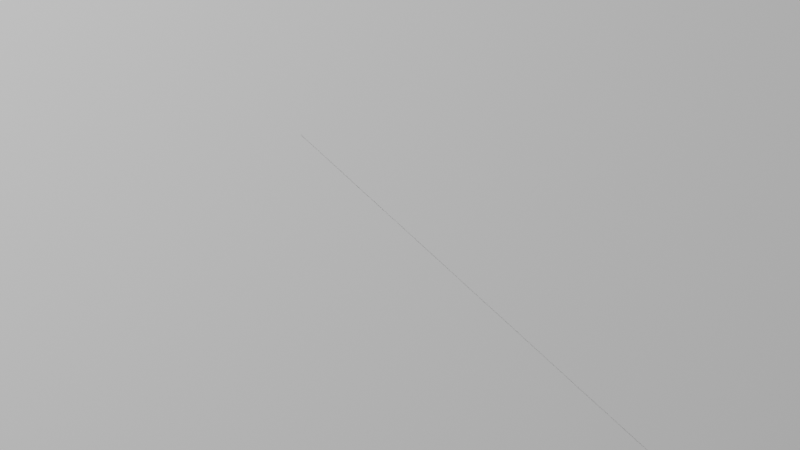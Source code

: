# Source: camera_rigs_0062.blend  (saved by Blender 2.93.20; exported with 4.5.12 LTS)
import bpy
from mathutils import Matrix  # noqa: F401  (used for matrix-valued properties, if any)

bpy.ops.wm.read_factory_settings(use_empty=True)
scene = bpy.context.scene
scene.name = '0070 under pav from SE'

# ---- collections
col_rig0070_under_pav_from_se_components = bpy.data.collections.new('Rig0070 under pav from SE components'); scene.collection.children.link(col_rig0070_under_pav_from_se_components)
col_trce0070_collection = bpy.data.collections.new('Trce0070 collection'); col_rig0070_under_pav_from_se_components.children.link(col_trce0070_collection)
col_rig_0070_old_camera_positions = bpy.data.collections.new('Rig 0070 Old camera positions'); scene.collection.children.link(col_rig_0070_old_camera_positions)
col_everything_non_rig = bpy.data.collections.new('Everything non rig')  # instanced only; not linked into the scene
col_railings__decking = bpy.data.collections.new('Railings, decking')  # instanced only; not linked into the scene
col_pavilion = bpy.data.collections.new('Pavilion')  # instanced only; not linked into the scene
col_towers = bpy.data.collections.new('Towers')  # instanced only; not linked into the scene
col_legs_substructure_and_landing_stage = bpy.data.collections.new('legs substructure and landing stage')  # instanced only; not linked into the scene
col_shelters_huts_shops_kiosks = bpy.data.collections.new('Shelters huts shops kiosks')  # instanced only; not linked into the scene
col_trace_under_pav_from_se = bpy.data.collections.new('trace under pav from se ')  # instanced only; not linked into the scene

# ---- cameras
cam_camera_009 = bpy.data.cameras.new('Camera.009')
cam_camera_009.lens = 35.0

# ---- lights
light_light = bpy.data.lights.new('Light', 'POINT')
light_light.transmission_factor = 0.0
light_light.energy = 1000.0
light_light.shadow_soft_size = 0.1
light_light.shadow_maximum_resolution = 0.006
light_light.use_absolute_resolution = True

# ---- meshes
me_plane_007 = bpy.data.meshes.new('Plane.007')
me_plane_007.from_pydata([(-1.0, -1.0, 0.0), (1.0, -1.0, 0.0), (-0.01447, 1.0, -1.776e-15), (0.01447, 1.0, 1.776e-15)], [], [(0, 1, 3, 2)])
_uv = me_plane_007.uv_layers.new(name='UVMap')
_uv.uv.foreach_set('vector', [0.0, 0.0, 1.0, 0.0, 1.0, 1.0, 0.0, 1.0])
me_plane_007.use_remesh_fix_poles = True
me_plane_007.use_remesh_preserve_attributes = False
me_plane_007.update()
me_grid = bpy.data.meshes.new('Grid')
me_grid.from_pydata([(-1.0, -1.0, 0.0), (-0.8, -1.0, 0.0), (-0.6, -1.0, 0.0), (-0.4, -1.0, 0.0), (-0.2, -1.0, 0.0), (0.0, -1.0, 0.0), (0.2, -1.0, 0.0), (0.4, -1.0, 0.0), (0.6, -1.0, 0.0), (0.8, -1.0, 0.0), (1.0, -1.0, 0.0), (-1.0, -0.8, 0.0), (-0.8, -0.8, 0.0), (-0.6, -0.8, 0.0), (-0.4, -0.8, 0.0), (-0.2, -0.8, 0.0), (0.0, -0.8, 0.0), (0.2, -0.8, 0.0), (0.4, -0.8, 0.0), (0.6, -0.8, 0.0), (0.8, -0.8, 0.0), (1.0, -0.8, 0.0), (-1.0, -0.6, 0.0), (-0.8, -0.6, 0.0), (-0.6, -0.6, 0.0), (-0.4, -0.6, 0.0), (-0.2, -0.6, 0.0), (0.0, -0.6, 0.0), (0.2, -0.6, 0.0), (0.4, -0.6, 0.0), (0.6, -0.6, 0.0), (0.8, -0.6, 0.0), (1.0, -0.6, 0.0), (-1.0, -0.4, 0.0), (-0.8, -0.4, 0.0), (-0.6, -0.4, 0.0), (-0.4, -0.4, 0.0), (-0.2, -0.4, 0.0), (0.0, -0.4, 0.0), (0.2, -0.4, 0.0), (0.4, -0.4, 0.0), (0.6, -0.4, 0.0), (0.8, -0.4, 0.0), (1.0, -0.4, 0.0), (-1.0, -0.2, 0.0), (-0.8, -0.2, 0.0), (-0.6, -0.2, 0.0), (-0.4, -0.2, 0.0), (-0.2, -0.2, 0.0), (0.0, -0.2, 0.0), (0.2, -0.2, 0.0), (0.4, -0.2, 0.0), (0.6, -0.2, 0.0), (0.8, -0.2, 0.0), (1.0, -0.2, 0.0), (-1.0, 0.0, 0.0), (-0.8, 0.0, 0.0), (-0.6, 0.0, 0.0), (-0.4, 0.0, 0.0), (-0.2, 0.0, 0.0), (0.0, 0.0, 0.0), (0.2, 0.0, 0.0), (0.4, 0.0, 0.0), (0.6, 0.0, 0.0), (0.8, 0.0, 0.0), (1.0, 0.0, 0.0), (-1.0, 0.2, 0.0), (-0.8, 0.2, 0.0), (-0.6, 0.2, 0.0), (-0.4, 0.2, 0.0), (-0.2, 0.2, 0.0), (0.0, 0.2, 0.0), (0.2, 0.2, 0.0), (0.4, 0.2, 0.0), (0.6, 0.2, 0.0), (0.8, 0.2, 0.0), (1.0, 0.2, 0.0), (-1.0, 0.4, 0.0), (-0.8, 0.4, 0.0), (-0.6, 0.4, 0.0), (-0.4, 0.4, 0.0), (-0.2, 0.4, 0.0), (0.0, 0.4, 0.0), (0.2, 0.4, 0.0), (0.4, 0.4, 0.0), (0.6, 0.4, 0.0), (0.8, 0.4, 0.0), (1.0, 0.4, 0.0), (-1.0, 0.6, 0.0), (-0.8, 0.6, 0.0), (-0.6, 0.6, 0.0), (-0.4, 0.6, 0.0), (-0.2, 0.6, 0.0), (0.0, 0.6, 0.0), (0.2, 0.6, 0.0), (0.4, 0.6, 0.0), (0.6, 0.6, 0.0), (0.8, 0.6, 0.0), (1.0, 0.6, 0.0), (-1.0, 0.8, 0.0), (-0.8, 0.8, 0.0), (-0.6, 0.8, 0.0), (-0.4, 0.8, 0.0), (-0.2, 0.8, 0.0), (0.0, 0.8, 0.0), (0.2, 0.8, 0.0), (0.4, 0.8, 0.0), (0.6, 0.8, 0.0), (0.8, 0.8, 0.0), (1.0, 0.8, 0.0), (-1.0, 1.0, 0.0), (-0.8, 1.0, 0.0), (-0.6, 1.0, 0.0), (-0.4, 1.0, 0.0), (-0.2, 1.0, 0.0), (0.0, 1.0, 0.0), (0.2, 1.0, 0.0), (0.4, 1.0, 0.0), (0.6, 1.0, 0.0), (0.8, 1.0, 0.0), (1.0, 1.0, 0.0)], [], [(0, 1, 12, 11), (1, 2, 13, 12), (2, 3, 14, 13), (3, 4, 15, 14), (4, 5, 16, 15), (5, 6, 17, 16), (6, 7, 18, 17), (7, 8, 19, 18), (8, 9, 20, 19), (9, 10, 21, 20), (11, 12, 23, 22), (12, 13, 24, 23), (13, 14, 25, 24), (14, 15, 26, 25), (15, 16, 27, 26), (16, 17, 28, 27), (17, 18, 29, 28), (18, 19, 30, 29), (19, 20, 31, 30), (20, 21, 32, 31), (22, 23, 34, 33), (23, 24, 35, 34), (24, 25, 36, 35), (25, 26, 37, 36), (26, 27, 38, 37), (27, 28, 39, 38), (28, 29, 40, 39), (29, 30, 41, 40), (30, 31, 42, 41), (31, 32, 43, 42), (33, 34, 45, 44), (34, 35, 46, 45), (35, 36, 47, 46), (36, 37, 48, 47), (37, 38, 49, 48), (38, 39, 50, 49), (39, 40, 51, 50), (40, 41, 52, 51), (41, 42, 53, 52), (42, 43, 54, 53), (44, 45, 56, 55), (45, 46, 57, 56), (46, 47, 58, 57), (47, 48, 59, 58), (48, 49, 60, 59), (49, 50, 61, 60), (50, 51, 62, 61), (51, 52, 63, 62), (52, 53, 64, 63), (53, 54, 65, 64), (55, 56, 67, 66), (56, 57, 68, 67), (57, 58, 69, 68), (58, 59, 70, 69), (59, 60, 71, 70), (60, 61, 72, 71), (61, 62, 73, 72), (62, 63, 74, 73), (63, 64, 75, 74), (64, 65, 76, 75), (66, 67, 78, 77), (67, 68, 79, 78), (68, 69, 80, 79), (69, 70, 81, 80), (70, 71, 82, 81), (71, 72, 83, 82), (72, 73, 84, 83), (73, 74, 85, 84), (74, 75, 86, 85), (75, 76, 87, 86), (77, 78, 89, 88), (78, 79, 90, 89), (79, 80, 91, 90), (80, 81, 92, 91), (81, 82, 93, 92), (82, 83, 94, 93), (83, 84, 95, 94), (84, 85, 96, 95), (85, 86, 97, 96), (86, 87, 98, 97), (88, 89, 100, 99), (89, 90, 101, 100), (90, 91, 102, 101), (91, 92, 103, 102), (92, 93, 104, 103), (93, 94, 105, 104), (94, 95, 106, 105), (95, 96, 107, 106), (96, 97, 108, 107), (97, 98, 109, 108), (99, 100, 111, 110), (100, 101, 112, 111), (101, 102, 113, 112), (102, 103, 114, 113), (103, 104, 115, 114), (104, 105, 116, 115), (105, 106, 117, 116), (106, 107, 118, 117), (107, 108, 119, 118), (108, 109, 120, 119)])
_uv = me_grid.uv_layers.new(name='UVMap')
_uv.uv.foreach_set('vector', [0.0, 0.0, 0.1, 0.0, 0.1, 0.1, 0.0, 0.1, 0.1, 0.0, 0.2, 0.0, 0.2, 0.1, 0.1, 0.1, 0.2, 0.0, 0.3, 0.0, 0.3, 0.1, 0.2, 0.1, 0.3, 0.0, 0.4, 0.0, 0.4, 0.1, 0.3, 0.1, 0.4, 0.0, 0.5, 0.0, 0.5, 0.1, 0.4, 0.1, 0.5, 0.0, 0.6, 0.0, 0.6, 0.1, 0.5, 0.1, 0.6, 0.0, 0.7, 0.0, 0.7, 0.1, 0.6, 0.1, 0.7, 0.0, 0.8, 0.0, 0.8, 0.1, 0.7, 0.1, 0.8, 0.0, 0.9, 0.0, 0.9, 0.1, 0.8, 0.1, 0.9, 0.0, 1.0, 0.0, 1.0, 0.1, 0.9, 0.1, 0.0, 0.1, 0.1, 0.1, 0.1, 0.2, 0.0, 0.2, 0.1, 0.1, 0.2, 0.1, 0.2, 0.2, 0.1, 0.2, 0.2, 0.1, 0.3, 0.1, 0.3, 0.2, 0.2, 0.2, 0.3, 0.1, 0.4, 0.1, 0.4, 0.2, 0.3, 0.2, 0.4, 0.1, 0.5, 0.1, 0.5, 0.2, 0.4, 0.2, 0.5, 0.1, 0.6, 0.1, 0.6, 0.2, 0.5, 0.2, 0.6, 0.1, 0.7, 0.1, 0.7, 0.2, 0.6, 0.2, 0.7, 0.1, 0.8, 0.1, 0.8, 0.2, 0.7, 0.2, 0.8, 0.1, 0.9, 0.1, 0.9, 0.2, 0.8, 0.2, 0.9, 0.1, 1.0, 0.1, 1.0, 0.2, 0.9, 0.2, 0.0, 0.2, 0.1, 0.2, 0.1, 0.3, 0.0, 0.3, 0.1, 0.2, 0.2, 0.2, 0.2, 0.3, 0.1, 0.3, 0.2, 0.2, 0.3, 0.2, 0.3, 0.3, 0.2, 0.3, 0.3, 0.2, 0.4, 0.2, 0.4, 0.3, 0.3, 0.3, 0.4, 0.2, 0.5, 0.2, 0.5, 0.3, 0.4, 0.3, 0.5, 0.2, 0.6, 0.2, 0.6, 0.3, 0.5, 0.3, 0.6, 0.2, 0.7, 0.2, 0.7, 0.3, 0.6, 0.3, 0.7, 0.2, 0.8, 0.2, 0.8, 0.3, 0.7, 0.3, 0.8, 0.2, 0.9, 0.2, 0.9, 0.3, 0.8, 0.3, 0.9, 0.2, 1.0, 0.2, 1.0, 0.3, 0.9, 0.3, 0.0, 0.3, 0.1, 0.3, 0.1, 0.4, 0.0, 0.4, 0.1, 0.3, 0.2, 0.3, 0.2, 0.4, 0.1, 0.4, 0.2, 0.3, 0.3, 0.3, 0.3, 0.4, 0.2, 0.4, 0.3, 0.3, 0.4, 0.3, 0.4, 0.4, 0.3, 0.4, 0.4, 0.3, 0.5, 0.3, 0.5, 0.4, 0.4, 0.4, 0.5, 0.3, 0.6, 0.3, 0.6, 0.4, 0.5, 0.4, 0.6, 0.3, 0.7, 0.3, 0.7, 0.4, 0.6, 0.4, 0.7, 0.3, 0.8, 0.3, 0.8, 0.4, 0.7, 0.4, 0.8, 0.3, 0.9, 0.3, 0.9, 0.4, 0.8, 0.4, 0.9, 0.3, 1.0, 0.3, 1.0, 0.4, 0.9, 0.4, 0.0, 0.4, 0.1, 0.4, 0.1, 0.5, 0.0, 0.5, 0.1, 0.4, 0.2, 0.4, 0.2, 0.5, 0.1, 0.5, 0.2, 0.4, 0.3, 0.4, 0.3, 0.5, 0.2, 0.5, 0.3, 0.4, 0.4, 0.4, 0.4, 0.5, 0.3, 0.5, 0.4, 0.4, 0.5, 0.4, 0.5, 0.5, 0.4, 0.5, 0.5, 0.4, 0.6, 0.4, 0.6, 0.5, 0.5, 0.5, 0.6, 0.4, 0.7, 0.4, 0.7, 0.5, 0.6, 0.5, 0.7, 0.4, 0.8, 0.4, 0.8, 0.5, 0.7, 0.5, 0.8, 0.4, 0.9, 0.4, 0.9, 0.5, 0.8, 0.5, 0.9, 0.4, 1.0, 0.4, 1.0, 0.5, 0.9, 0.5, 0.0, 0.5, 0.1, 0.5, 0.1, 0.6, 0.0, 0.6, 0.1, 0.5, 0.2, 0.5, 0.2, 0.6, 0.1, 0.6, 0.2, 0.5, 0.3, 0.5, 0.3, 0.6, 0.2, 0.6, 0.3, 0.5, 0.4, 0.5, 0.4, 0.6, 0.3, 0.6, 0.4, 0.5, 0.5, 0.5, 0.5, 0.6, 0.4, 0.6, 0.5, 0.5, 0.6, 0.5, 0.6, 0.6, 0.5, 0.6, 0.6, 0.5, 0.7, 0.5, 0.7, 0.6, 0.6, 0.6, 0.7, 0.5, 0.8, 0.5, 0.8, 0.6, 0.7, 0.6, 0.8, 0.5, 0.9, 0.5, 0.9, 0.6, 0.8, 0.6, 0.9, 0.5, 1.0, 0.5, 1.0, 0.6, 0.9, 0.6, 0.0, 0.6, 0.1, 0.6, 0.1, 0.7, 0.0, 0.7, 0.1, 0.6, 0.2, 0.6, 0.2, 0.7, 0.1, 0.7, 0.2, 0.6, 0.3, 0.6, 0.3, 0.7, 0.2, 0.7, 0.3, 0.6, 0.4, 0.6, 0.4, 0.7, 0.3, 0.7, 0.4, 0.6, 0.5, 0.6, 0.5, 0.7, 0.4, 0.7, 0.5, 0.6, 0.6, 0.6, 0.6, 0.7, 0.5, 0.7, 0.6, 0.6, 0.7, 0.6, 0.7, 0.7, 0.6, 0.7, 0.7, 0.6, 0.8, 0.6, 0.8, 0.7, 0.7, 0.7, 0.8, 0.6, 0.9, 0.6, 0.9, 0.7, 0.8, 0.7, 0.9, 0.6, 1.0, 0.6, 1.0, 0.7, 0.9, 0.7, 0.0, 0.7, 0.1, 0.7, 0.1, 0.8, 0.0, 0.8, 0.1, 0.7, 0.2, 0.7, 0.2, 0.8, 0.1, 0.8, 0.2, 0.7, 0.3, 0.7, 0.3, 0.8, 0.2, 0.8, 0.3, 0.7, 0.4, 0.7, 0.4, 0.8, 0.3, 0.8, 0.4, 0.7, 0.5, 0.7, 0.5, 0.8, 0.4, 0.8, 0.5, 0.7, 0.6, 0.7, 0.6, 0.8, 0.5, 0.8, 0.6, 0.7, 0.7, 0.7, 0.7, 0.8, 0.6, 0.8, 0.7, 0.7, 0.8, 0.7, 0.8, 0.8, 0.7, 0.8, 0.8, 0.7, 0.9, 0.7, 0.9, 0.8, 0.8, 0.8, 0.9, 0.7, 1.0, 0.7, 1.0, 0.8, 0.9, 0.8, 0.0, 0.8, 0.1, 0.8, 0.1, 0.9, 0.0, 0.9, 0.1, 0.8, 0.2, 0.8, 0.2, 0.9, 0.1, 0.9, 0.2, 0.8, 0.3, 0.8, 0.3, 0.9, 0.2, 0.9, 0.3, 0.8, 0.4, 0.8, 0.4, 0.9, 0.3, 0.9, 0.4, 0.8, 0.5, 0.8, 0.5, 0.9, 0.4, 0.9, 0.5, 0.8, 0.6, 0.8, 0.6, 0.9, 0.5, 0.9, 0.6, 0.8, 0.7, 0.8, 0.7, 0.9, 0.6, 0.9, 0.7, 0.8, 0.8, 0.8, 0.8, 0.9, 0.7, 0.9, 0.8, 0.8, 0.9, 0.8, 0.9, 0.9, 0.8, 0.9, 0.9, 0.8, 1.0, 0.8, 1.0, 0.9, 0.9, 0.9, 0.0, 0.9, 0.1, 0.9, 0.1, 1.0, 0.0, 1.0, 0.1, 0.9, 0.2, 0.9, 0.2, 1.0, 0.1, 1.0, 0.2, 0.9, 0.3, 0.9, 0.3, 1.0, 0.2, 1.0, 0.3, 0.9, 0.4, 0.9, 0.4, 1.0, 0.3, 1.0, 0.4, 0.9, 0.5, 0.9, 0.5, 1.0, 0.4, 1.0, 0.5, 0.9, 0.6, 0.9, 0.6, 1.0, 0.5, 1.0, 0.6, 0.9, 0.7, 0.9, 0.7, 1.0, 0.6, 1.0, 0.7, 0.9, 0.8, 0.9, 0.8, 1.0, 0.7, 1.0, 0.8, 0.9, 0.9, 0.9, 0.9, 1.0, 0.8, 1.0, 0.9, 0.9, 1.0, 0.9, 1.0, 1.0, 0.9, 1.0])
me_grid.use_remesh_fix_poles = True
me_grid.use_remesh_preserve_attributes = False
me_grid.update()

# ---- curves / text
cu_nurbspath_009 = bpy.data.curves.new('NurbsPath.009', 'CURVE')
cu_nurbspath_009.dimensions = '3D'
_sp = cu_nurbspath_009.splines.new('NURBS'); _sp.points.add(1)
_sp.points.foreach_set('co', [0.0, 0.0, 0.0, 1.0, 4.0, 0.0, 0.0, 1.0])
_sp.order_u = 2
_sp.order_v = 0
_sp.use_endpoint_u = True
cu_nurbspath_009.use_path = True
cu_nurbspath_009.use_path_clamp = True
cu_nurbspath_009.fill_mode = 'FULL'

# ---- objects
ob_everything_non_rig_007 = bpy.data.objects.new('Everything non rig.007', None)
ob_cam0070_under_pav_from_se = bpy.data.objects.new('Cam0070 under pav from SE', cam_camera_009)
ob_line0070 = bpy.data.objects.new('Line0070', cu_nurbspath_009)
ob_targ0070 = bpy.data.objects.new('Targ0070', me_plane_007)
ob_trce0070_under_pav_from_se = bpy.data.objects.new('Trce0070 under pav from se ', None)
ob_trce0070_grid_parent = bpy.data.objects.new('Trce0070 Grid parent', me_grid)
ob_cam0070_posn = bpy.data.objects.new('Cam0070 posn', None)
ob_targ0070_posn_001 = bpy.data.objects.new('Targ0070 posn.001', None)
ob_trce0070_empty_circle_parent = bpy.data.objects.new('Trce0070 empty circle parent', None)
ob_empty_045 = bpy.data.objects.new('Empty.045', None)
ob_empty_044 = bpy.data.objects.new('Empty.044', None)
ob_empty_043 = bpy.data.objects.new('Empty.043', None)
ob_empty_042 = bpy.data.objects.new('Empty.042', None)
ob_empty_041 = bpy.data.objects.new('Empty.041', None)
ob_empty_040 = bpy.data.objects.new('Empty.040', None)
ob_empty_039 = bpy.data.objects.new('Empty.039', None)
ob_empty_038 = bpy.data.objects.new('Empty.038', None)
ob_empty_037 = bpy.data.objects.new('Empty.037', None)
ob_empty_036 = bpy.data.objects.new('Empty.036', None)
ob_empty_046 = bpy.data.objects.new('Empty.046', None)
ob_empty_047 = bpy.data.objects.new('Empty.047', None)
ob_empty_048 = bpy.data.objects.new('Empty.048', None)
ob_empty_049 = bpy.data.objects.new('Empty.049', None)
ob_empty_050 = bpy.data.objects.new('Empty.050', None)
ob_empty_051 = bpy.data.objects.new('Empty.051', None)
ob_empty_052 = bpy.data.objects.new('Empty.052', None)
ob_empty_054 = bpy.data.objects.new('Empty.054', None)
ob_empty_055 = bpy.data.objects.new('Empty.055', None)
ob_empty_056 = bpy.data.objects.new('Empty.056', None)
ob_empty_053 = bpy.data.objects.new('Empty.053', None)
ob_empty_057 = bpy.data.objects.new('Empty.057', None)
ob_empty_058 = bpy.data.objects.new('Empty.058', None)
ob_empty_059 = bpy.data.objects.new('Empty.059', None)
ob_empty_060 = bpy.data.objects.new('Empty.060', None)
ob_empty_061 = bpy.data.objects.new('Empty.061', None)
ob_empty_062 = bpy.data.objects.new('Empty.062', None)
ob_empty_063 = bpy.data.objects.new('Empty.063', None)
ob_empty_064 = bpy.data.objects.new('Empty.064', None)
ob_empty_065 = bpy.data.objects.new('Empty.065', None)
ob_empty_066 = bpy.data.objects.new('Empty.066', None)
ob_empty_067 = bpy.data.objects.new('Empty.067', None)
ob_empty_068 = bpy.data.objects.new('Empty.068', None)
ob_empty_069 = bpy.data.objects.new('Empty.069', None)
ob_empty_070 = bpy.data.objects.new('Empty.070', None)
ob_empty_071 = bpy.data.objects.new('Empty.071', None)
ob_empty_072 = bpy.data.objects.new('Empty.072', None)
ob_empty_073 = bpy.data.objects.new('Empty.073', None)
ob_empty_074 = bpy.data.objects.new('Empty.074', None)
ob_empty_075 = bpy.data.objects.new('Empty.075', None)
ob_empty_076 = bpy.data.objects.new('Empty.076', None)
ob_empty_077 = bpy.data.objects.new('Empty.077', None)
ob_empty_078 = bpy.data.objects.new('Empty.078', None)
ob_empty_079 = bpy.data.objects.new('Empty.079', None)
ob_empty_080 = bpy.data.objects.new('Empty.080', None)
ob_empty_081 = bpy.data.objects.new('Empty.081', None)
ob_empty_082 = bpy.data.objects.new('Empty.082', None)
ob_empty_083 = bpy.data.objects.new('Empty.083', None)
ob_empty_084 = bpy.data.objects.new('Empty.084', None)
ob_empty_085 = bpy.data.objects.new('Empty.085', None)
ob_empty_086 = bpy.data.objects.new('Empty.086', None)
ob_empty_087 = bpy.data.objects.new('Empty.087', None)
ob_empty_088 = bpy.data.objects.new('Empty.088', None)
ob_empty_089 = bpy.data.objects.new('Empty.089', None)
ob_empty_090 = bpy.data.objects.new('Empty.090', None)
ob_empty_091 = bpy.data.objects.new('Empty.091', None)
ob_empty_092 = bpy.data.objects.new('Empty.092', None)
ob_empty_093 = bpy.data.objects.new('Empty.093', None)
ob_empty_094 = bpy.data.objects.new('Empty.094', None)
ob_empty_095 = bpy.data.objects.new('Empty.095', None)
ob_empty_096 = bpy.data.objects.new('Empty.096', None)
ob_empty_097 = bpy.data.objects.new('Empty.097', None)
ob_empty_098 = bpy.data.objects.new('Empty.098', None)
ob_empty_099 = bpy.data.objects.new('Empty.099', None)
ob_empty_100 = bpy.data.objects.new('Empty.100', None)
ob_empty_101 = bpy.data.objects.new('Empty.101', None)
ob_empty_102 = bpy.data.objects.new('Empty.102', None)
ob_empty_103 = bpy.data.objects.new('Empty.103', None)
ob_empty_104 = bpy.data.objects.new('Empty.104', None)
ob_empty_105 = bpy.data.objects.new('Empty.105', None)
ob_empty_106 = bpy.data.objects.new('Empty.106', None)
ob_empty_107 = bpy.data.objects.new('Empty.107', None)
ob_empty_108 = bpy.data.objects.new('Empty.108', None)
ob_empty_109 = bpy.data.objects.new('Empty.109', None)
ob_empty_110 = bpy.data.objects.new('Empty.110', None)
ob_empty_111 = bpy.data.objects.new('Empty.111', None)
ob_empty_112 = bpy.data.objects.new('Empty.112', None)
ob_empty_113 = bpy.data.objects.new('Empty.113', None)
ob_empty_172 = bpy.data.objects.new('Empty.172', None)
ob_empty_035 = bpy.data.objects.new('Empty.035', None)
ob_empty_682 = bpy.data.objects.new('Empty.682', None)
ob_empty_683 = bpy.data.objects.new('Empty.683', None)
ob_empty_684 = bpy.data.objects.new('Empty.684', None)
ob_empty_685 = bpy.data.objects.new('Empty.685', None)
ob_empty_686 = bpy.data.objects.new('Empty.686', None)
ob_empty_687 = bpy.data.objects.new('Empty.687', None)
ob_cam0070_posn_001 = bpy.data.objects.new('Cam0070 posn.001', None)
ob_targ0070_posn = bpy.data.objects.new('Targ0070 posn', None)
ob_empty_688 = bpy.data.objects.new('Empty.688', None)
ob_empty_689 = bpy.data.objects.new('Empty.689', None)
ob_empty_690 = bpy.data.objects.new('Empty.690', None)
ob_empty_691 = bpy.data.objects.new('Empty.691', None)
ob_light = bpy.data.objects.new('Light', light_light)
ob_railings__decking = bpy.data.objects.new('Railings, decking', None)
ob_pavilion = bpy.data.objects.new('Pavilion', None)
ob_towers = bpy.data.objects.new('Towers', None)
ob_legs_substructure_and_landing_stage = bpy.data.objects.new('legs substructure and landing stage', None)
ob_shelters_huts_shops_kiosks = bpy.data.objects.new('Shelters huts shops kiosks', None)

# ---- transforms, parenting, visibility, modifiers, constraints
ob_everything_non_rig_007.location = (0.0, 0.0, 0.0)
ob_everything_non_rig_007.instance_type = 'COLLECTION'
ob_everything_non_rig_007.lineart.crease_threshold = 0.0
ob_cam0070_under_pav_from_se.location = (-0.03148, 1.92, 1.96)
ob_cam0070_under_pav_from_se.lineart.crease_threshold = 0.0
_c = ob_cam0070_under_pav_from_se.constraints.new('TRACK_TO'); _c.name = 'Track To'
_c.owner_space = 'LOCAL'
_c.target_space = 'LOCAL'
_c.target = ob_targ0070
_c = ob_cam0070_under_pav_from_se.constraints.new('COPY_ROTATION'); _c.name = 'Copy Rotation'
_c.active = False
_c.target = ob_trce0070_empty_circle_parent
_c.use_x = False
_c.use_y = False
_c.use_z = False
ob_line0070.parent = ob_targ0070
ob_line0070.location = (0.0, 0.0, 0.0)
ob_line0070.rotation_euler = (-0.0, 7.854, 0.0)
ob_line0070.lineart.crease_threshold = 0.0
ob_targ0070.location = (0.0, 0.0, 0.0)
_c = ob_targ0070.constraints.new('TRACK_TO'); _c.name = 'Track To'
_c.target_space = 'LOCAL'
_c.active = True
_c.target = ob_cam0070_under_pav_from_se
_c.track_axis = 'TRACK_Z'
ob_trce0070_under_pav_from_se.parent = ob_trce0070_grid_parent
ob_trce0070_under_pav_from_se.location = (0.0, 0.0, 0.0)
ob_trce0070_under_pav_from_se.scale = (0.9362, 0.9362, 0.9362)
ob_trce0070_under_pav_from_se.instance_type = 'COLLECTION'
ob_trce0070_grid_parent.parent = ob_trce0070_empty_circle_parent
ob_trce0070_grid_parent.matrix_parent_inverse = Matrix(((-0.1208, -0.0, 4.994e-08, 0.0), (-4.994e-08, -5.282e-09, -0.1208, 0.0), (2.183e-15, -0.1208, 5.282e-09, -0.0), (0.0, 0.0, -0.0, 1.0)))
ob_trce0070_grid_parent.location = (0.0, 0.0, 0.0)
ob_trce0070_grid_parent.scale = (8.357, 8.357, 8.357)
ob_trce0070_grid_parent.display_type = 'WIRE'
ob_cam0070_posn.location = (23.76, 61.08, -10.83)
ob_cam0070_posn.lock_location = (True, True, True)
ob_targ0070_posn_001.location = (-56.35, 10.16, -1.494)
ob_targ0070_posn_001.lock_location = (True, True, True)
ob_trce0070_empty_circle_parent.location = (0.0, 0.0, 0.0)
ob_trce0070_empty_circle_parent.scale = (8.275, 8.275, 8.275)
ob_trce0070_empty_circle_parent.delta_rotation_euler = (1.571, -1.571, 0.0)
ob_trce0070_empty_circle_parent.empty_display_type = 'CIRCLE'
_c = ob_trce0070_empty_circle_parent.constraints.new('FOLLOW_PATH'); _c.name = 'Follow Path'
_c.target = ob_line0070
_c.forward_axis = 'TRACK_NEGATIVE_Z'
_c.up_axis = 'UP_Y'
ob_empty_045.location = (24.08, 50.91, -9.225)
ob_empty_045.lineart.crease_threshold = 0.0
ob_empty_044.location = (20.29, 46.87, -8.364)
ob_empty_044.lineart.crease_threshold = 0.0
ob_empty_043.location = (25.81, 57.39, -10.75)
ob_empty_043.lineart.crease_threshold = 0.0
ob_empty_042.location = (24.66, 58.86, -9.972)
ob_empty_042.lineart.crease_threshold = 0.0
ob_empty_041.location = (24.23, 57.87, -9.821)
ob_empty_041.lineart.crease_threshold = 0.0
ob_empty_040.location = (23.29, 56.64, -9.588)
ob_empty_040.scale = (0.8931, 0.8931, 0.8931)
ob_empty_040.lineart.crease_threshold = 0.0
ob_empty_039.location = (23.49, 55.21, -9.112)
ob_empty_039.lineart.crease_threshold = 0.0
ob_empty_038.location = (20.31, 58.67, -9.112)
ob_empty_038.lineart.crease_threshold = 0.0
ob_empty_037.location = (17.39, 55.67, -9.13)
ob_empty_037.lineart.crease_threshold = 0.0
ob_empty_036.location = (18.73, 53.63, -7.695)
ob_empty_036.lineart.crease_threshold = 0.0
ob_empty_046.location = (24.13, 56.51, -8.857)
ob_empty_046.lineart.crease_threshold = 0.0
ob_empty_047.location = (19.21, 53.89, -4.994)
ob_empty_047.lineart.crease_threshold = 0.0
ob_empty_048.location = (18.44, 55.3, -4.994)
ob_empty_048.lineart.crease_threshold = 0.0
ob_empty_049.location = (18.94, 54.43, -5.782)
ob_empty_049.lineart.crease_threshold = 0.0
ob_empty_050.location = (18.88, 54.39, -7.042)
ob_empty_050.lineart.crease_threshold = 0.0
ob_empty_051.location = (23.54, 56.99, -12.0)
ob_empty_051.lineart.crease_threshold = 0.0
ob_empty_052.location = (23.1, 58.91, -9.838)
ob_empty_052.lineart.crease_threshold = 0.0
ob_empty_054.location = (19.77, 58.03, -7.974)
ob_empty_054.lineart.crease_threshold = 0.0
ob_empty_055.location = (21.53, 56.35, -5.426)
ob_empty_055.lineart.crease_threshold = 0.0
ob_empty_056.location = (27.25, 60.19, -8.843)
ob_empty_056.lineart.crease_threshold = 0.0
ob_empty_053.location = (23.12, 60.45, -6.776)
ob_empty_053.lineart.crease_threshold = 0.0
ob_empty_057.location = (25.85, 61.99, -9.341)
ob_empty_057.lineart.crease_threshold = 0.0
ob_empty_058.location = (23.17, 65.74, -9.341)
ob_empty_058.lineart.crease_threshold = 0.0
ob_empty_059.location = (21.11, 59.59, -9.122)
ob_empty_059.lineart.crease_threshold = 0.0
ob_empty_060.location = (26.2, 63.69, -10.51)
ob_empty_060.lineart.crease_threshold = 0.0
ob_empty_061.location = (25.79, 60.96, -10.58)
ob_empty_061.lineart.crease_threshold = 0.0
ob_empty_062.location = (24.98, 60.33, -10.65)
ob_empty_062.lineart.crease_threshold = 0.0
ob_empty_063.location = (26.03, 58.96, -10.65)
ob_empty_063.lineart.crease_threshold = 0.0
ob_empty_064.location = (27.53, 56.91, -10.65)
ob_empty_064.lineart.crease_threshold = 0.0
ob_empty_065.location = (22.57, 53.52, -9.314)
ob_empty_065.lineart.crease_threshold = 0.0
ob_empty_066.location = (21.5, 52.93, -10.21)
ob_empty_066.lineart.crease_threshold = 0.0
ob_empty_067.location = (19.71, 51.94, -9.656)
ob_empty_067.lineart.crease_threshold = 0.0
ob_empty_068.location = (20.58, 53.5, -10.07)
ob_empty_068.lineart.crease_threshold = 0.0
ob_empty_069.location = (21.05, 52.3, -10.75)
ob_empty_069.lineart.crease_threshold = 0.0
ob_empty_070.location = (20.64, 53.09, -10.75)
ob_empty_070.lineart.crease_threshold = 0.0
ob_empty_071.location = (20.18, 53.96, -10.75)
ob_empty_071.lineart.crease_threshold = 0.0
ob_empty_072.location = (19.7, 54.85, -10.75)
ob_empty_072.lineart.crease_threshold = 0.0
ob_empty_073.location = (20.15, 55.1, -10.72)
ob_empty_073.lineart.crease_threshold = 0.0
ob_empty_074.location = (20.6, 54.54, -10.35)
ob_empty_074.lineart.crease_threshold = 0.0
ob_empty_075.location = (20.36, 54.97, -10.35)
ob_empty_075.lineart.crease_threshold = 0.0
ob_empty_076.location = (20.11, 55.56, -10.14)
ob_empty_076.lineart.crease_threshold = 0.0
ob_empty_077.location = (19.23, 56.52, -9.235)
ob_empty_077.lineart.crease_threshold = 0.0
ob_empty_078.location = (20.31, 55.14, -8.47)
ob_empty_078.lineart.crease_threshold = 0.0
ob_empty_079.location = (19.84, 54.11, -7.834)
ob_empty_079.lineart.crease_threshold = 0.0
ob_empty_080.location = (19.44, 54.3, -7.762)
ob_empty_080.lineart.crease_threshold = 0.0
ob_empty_081.location = (22.11, 56.09, -8.081)
ob_empty_081.lineart.crease_threshold = 0.0
ob_empty_082.location = (21.79, 56.38, -8.586)
ob_empty_082.lineart.crease_threshold = 0.0
ob_empty_083.location = (19.67, 55.17, -7.921)
ob_empty_083.lineart.crease_threshold = 0.0
ob_empty_084.location = (20.31, 54.77, -6.608)
ob_empty_084.lineart.crease_threshold = 0.0
ob_empty_085.location = (21.58, 54.67, -6.313)
ob_empty_085.lineart.crease_threshold = 0.0
ob_empty_086.location = (21.82, 53.99, -6.874)
ob_empty_086.lineart.crease_threshold = 0.0
ob_empty_087.location = (22.85, 53.54, -6.81)
ob_empty_087.lineart.crease_threshold = 0.0
ob_empty_088.location = (22.54, 52.67, -7.128)
ob_empty_088.lineart.crease_threshold = 0.0
ob_empty_089.location = (28.06, 48.67, -9.625)
ob_empty_089.lineart.crease_threshold = 0.0
ob_empty_090.location = (34.43, 51.49, -9.65)
ob_empty_090.lineart.crease_threshold = 0.0
ob_empty_091.location = (32.77, 45.59, -10.23)
ob_empty_091.lineart.crease_threshold = 0.0
ob_empty_092.location = (27.23, 44.34, -8.937)
ob_empty_092.lineart.crease_threshold = 0.0
ob_empty_093.location = (19.66, 52.97, -8.937)
ob_empty_093.lineart.crease_threshold = 0.0
ob_empty_094.location = (16.75, 56.48, -8.937)
ob_empty_094.lineart.crease_threshold = 0.0
ob_empty_095.location = (28.51, 67.43, -13.13)
ob_empty_095.lineart.crease_threshold = 0.0
ob_empty_096.location = (21.15, 60.7, -12.42)
ob_empty_096.lineart.crease_threshold = 0.0
ob_empty_097.location = (23.71, 58.64, -10.64)
ob_empty_097.lineart.crease_threshold = 0.0
ob_empty_098.location = (27.36, 61.18, -12.19)
ob_empty_098.lineart.crease_threshold = 0.0
ob_empty_099.location = (28.07, 61.83, -11.75)
ob_empty_099.lineart.crease_threshold = 0.0
ob_empty_100.location = (20.84, 58.68, -10.8)
ob_empty_100.lineart.crease_threshold = 0.0
ob_empty_101.location = (19.93, 57.8, -9.476)
ob_empty_101.lineart.crease_threshold = 0.0
ob_empty_102.location = (28.07, 67.79, -12.72)
ob_empty_102.lineart.crease_threshold = 0.0
ob_empty_103.location = (16.51, 59.92, -8.628)
ob_empty_103.lineart.crease_threshold = 0.0
ob_empty_104.location = (18.23, 58.26, -8.628)
ob_empty_104.lineart.crease_threshold = 0.0
ob_empty_105.location = (24.22, 52.11, -8.628)
ob_empty_105.lineart.crease_threshold = 0.0
ob_empty_106.location = (23.53, 53.17, -8.191)
ob_empty_106.lineart.crease_threshold = 0.0
ob_empty_107.location = (21.17, 51.25, -7.468)
ob_empty_107.lineart.crease_threshold = 0.0
ob_empty_108.location = (20.19, 52.46, -7.468)
ob_empty_108.lineart.crease_threshold = 0.0
ob_empty_109.location = (19.09, 53.76, -7.468)
ob_empty_109.lineart.crease_threshold = 0.0
ob_empty_110.location = (21.77, 56.15, -8.324)
ob_empty_110.lineart.crease_threshold = 0.0
ob_empty_111.location = (24.27, 58.38, -10.19)
ob_empty_111.lineart.crease_threshold = 0.0
ob_empty_112.location = (25.16, 62.04, -15.09)
ob_empty_112.lineart.crease_threshold = 0.0
ob_empty_113.location = (26.31, 62.66, -10.4)
ob_empty_113.lineart.crease_threshold = 0.0
ob_empty_172.location = (25.44, 62.69, -10.78)
ob_empty_172.lineart.crease_threshold = 0.0
ob_empty_035.location = (25.97, 61.35, -10.78)
ob_empty_682.location = (24.88, 60.7, -9.699)
ob_empty_683.location = (25.01, 59.74, -14.78)
ob_empty_684.location = (27.64, 61.22, -12.31)
ob_empty_685.location = (26.98, 62.35, -12.31)
ob_empty_686.location = (24.44, 60.8, -11.98)
ob_empty_687.location = (24.44, 60.8, -11.98)
ob_cam0070_posn_001.location = (24.44, 60.8, -11.98)
ob_cam0070_posn_001.lock_location = (True, True, True)
ob_targ0070_posn.location = (-56.35, 10.16, -1.494)
ob_targ0070_posn.lock_location = (True, True, True)
_c = ob_targ0070_posn.constraints.new('TRACK_TO'); _c.name = 'Track To'
_c.active = True
_c.target = ob_cam0070_under_pav_from_se
ob_empty_688.location = (23.59, 62.16, -11.98)
ob_empty_689.location = (24.05, 61.61, -11.17)
ob_empty_690.location = (24.14, 61.53, -10.89)
ob_empty_691.location = (23.76, 61.08, -10.83)
ob_light.location = (4.076, 1.005, 5.904)
ob_light.rotation_euler = (0.6503, 0.05522, 1.866)
ob_light.lock_rotations_4d = False
ob_light.empty_display_type = 'ARROWS'
ob_light.color = (0.0, 0.0, 0.0, 0.0)
ob_light.lineart.crease_threshold = 0.0
ob_railings__decking.location = (0.0, 0.0, 0.0)
ob_railings__decking.instance_type = 'COLLECTION'
ob_railings__decking.lineart.crease_threshold = 0.0
ob_pavilion.location = (0.0, 0.0, 0.0)
ob_pavilion.instance_type = 'COLLECTION'
ob_pavilion.lineart.crease_threshold = 0.0
ob_towers.location = (0.0, 0.0, 0.0)
ob_towers.instance_type = 'COLLECTION'
ob_towers.lineart.crease_threshold = 0.0
ob_legs_substructure_and_landing_stage.location = (0.0, 0.0, 0.0)
ob_legs_substructure_and_landing_stage.instance_type = 'COLLECTION'
ob_legs_substructure_and_landing_stage.lineart.crease_threshold = 0.0
ob_shelters_huts_shops_kiosks.location = (0.0, 0.0, 0.0)
ob_shelters_huts_shops_kiosks.instance_type = 'COLLECTION'
ob_shelters_huts_shops_kiosks.lineart.crease_threshold = 0.0
ob_everything_non_rig_007.instance_collection = col_everything_non_rig
ob_trce0070_under_pav_from_se.instance_collection = col_trace_under_pav_from_se
ob_railings__decking.instance_collection = col_railings__decking
ob_pavilion.instance_collection = col_pavilion
ob_towers.instance_collection = col_towers
ob_legs_substructure_and_landing_stage.instance_collection = col_legs_substructure_and_landing_stage
ob_shelters_huts_shops_kiosks.instance_collection = col_shelters_huts_shops_kiosks

# ---- collection membership
scene.collection.objects.link(ob_everything_non_rig_007)
col_rig0070_under_pav_from_se_components.objects.link(ob_cam0070_under_pav_from_se)
col_rig0070_under_pav_from_se_components.objects.link(ob_line0070)
col_rig0070_under_pav_from_se_components.objects.link(ob_targ0070)
col_trce0070_collection.objects.link(ob_trce0070_under_pav_from_se)
col_trce0070_collection.objects.link(ob_trce0070_grid_parent)
col_trce0070_collection.objects.link(ob_cam0070_posn)
col_trce0070_collection.objects.link(ob_targ0070_posn_001)
col_trce0070_collection.objects.link(ob_trce0070_empty_circle_parent)
col_rig_0070_old_camera_positions.objects.link(ob_empty_045)
col_rig_0070_old_camera_positions.objects.link(ob_empty_044)
col_rig_0070_old_camera_positions.objects.link(ob_empty_043)
col_rig_0070_old_camera_positions.objects.link(ob_empty_042)
col_rig_0070_old_camera_positions.objects.link(ob_empty_041)
col_rig_0070_old_camera_positions.objects.link(ob_empty_040)
col_rig_0070_old_camera_positions.objects.link(ob_empty_039)
col_rig_0070_old_camera_positions.objects.link(ob_empty_038)
col_rig_0070_old_camera_positions.objects.link(ob_empty_037)
col_rig_0070_old_camera_positions.objects.link(ob_empty_036)
col_rig_0070_old_camera_positions.objects.link(ob_empty_046)
col_rig_0070_old_camera_positions.objects.link(ob_empty_047)
col_rig_0070_old_camera_positions.objects.link(ob_empty_048)
col_rig_0070_old_camera_positions.objects.link(ob_empty_049)
col_rig_0070_old_camera_positions.objects.link(ob_empty_050)
col_rig_0070_old_camera_positions.objects.link(ob_empty_051)
col_rig_0070_old_camera_positions.objects.link(ob_empty_052)
col_rig_0070_old_camera_positions.objects.link(ob_empty_054)
col_rig_0070_old_camera_positions.objects.link(ob_empty_055)
col_rig_0070_old_camera_positions.objects.link(ob_empty_056)
col_rig_0070_old_camera_positions.objects.link(ob_empty_053)
col_rig_0070_old_camera_positions.objects.link(ob_empty_057)
col_rig_0070_old_camera_positions.objects.link(ob_empty_058)
col_rig_0070_old_camera_positions.objects.link(ob_empty_059)
col_rig_0070_old_camera_positions.objects.link(ob_empty_060)
col_rig_0070_old_camera_positions.objects.link(ob_empty_061)
col_rig_0070_old_camera_positions.objects.link(ob_empty_062)
col_rig_0070_old_camera_positions.objects.link(ob_empty_063)
col_rig_0070_old_camera_positions.objects.link(ob_empty_064)
col_rig_0070_old_camera_positions.objects.link(ob_empty_065)
col_rig_0070_old_camera_positions.objects.link(ob_empty_066)
col_rig_0070_old_camera_positions.objects.link(ob_empty_067)
col_rig_0070_old_camera_positions.objects.link(ob_empty_068)
col_rig_0070_old_camera_positions.objects.link(ob_empty_069)
col_rig_0070_old_camera_positions.objects.link(ob_empty_070)
col_rig_0070_old_camera_positions.objects.link(ob_empty_071)
col_rig_0070_old_camera_positions.objects.link(ob_empty_072)
col_rig_0070_old_camera_positions.objects.link(ob_empty_073)
col_rig_0070_old_camera_positions.objects.link(ob_empty_074)
col_rig_0070_old_camera_positions.objects.link(ob_empty_075)
col_rig_0070_old_camera_positions.objects.link(ob_empty_076)
col_rig_0070_old_camera_positions.objects.link(ob_empty_077)
col_rig_0070_old_camera_positions.objects.link(ob_empty_078)
col_rig_0070_old_camera_positions.objects.link(ob_empty_079)
col_rig_0070_old_camera_positions.objects.link(ob_empty_080)
col_rig_0070_old_camera_positions.objects.link(ob_empty_081)
col_rig_0070_old_camera_positions.objects.link(ob_empty_082)
col_rig_0070_old_camera_positions.objects.link(ob_empty_083)
col_rig_0070_old_camera_positions.objects.link(ob_empty_084)
col_rig_0070_old_camera_positions.objects.link(ob_empty_085)
col_rig_0070_old_camera_positions.objects.link(ob_empty_086)
col_rig_0070_old_camera_positions.objects.link(ob_empty_087)
col_rig_0070_old_camera_positions.objects.link(ob_empty_088)
col_rig_0070_old_camera_positions.objects.link(ob_empty_089)
col_rig_0070_old_camera_positions.objects.link(ob_empty_090)
col_rig_0070_old_camera_positions.objects.link(ob_empty_091)
col_rig_0070_old_camera_positions.objects.link(ob_empty_092)
col_rig_0070_old_camera_positions.objects.link(ob_empty_093)
col_rig_0070_old_camera_positions.objects.link(ob_empty_094)
col_rig_0070_old_camera_positions.objects.link(ob_empty_095)
col_rig_0070_old_camera_positions.objects.link(ob_empty_096)
col_rig_0070_old_camera_positions.objects.link(ob_empty_097)
col_rig_0070_old_camera_positions.objects.link(ob_empty_098)
col_rig_0070_old_camera_positions.objects.link(ob_empty_099)
col_rig_0070_old_camera_positions.objects.link(ob_empty_100)
col_rig_0070_old_camera_positions.objects.link(ob_empty_101)
col_rig_0070_old_camera_positions.objects.link(ob_empty_102)
col_rig_0070_old_camera_positions.objects.link(ob_empty_103)
col_rig_0070_old_camera_positions.objects.link(ob_empty_104)
col_rig_0070_old_camera_positions.objects.link(ob_empty_105)
col_rig_0070_old_camera_positions.objects.link(ob_empty_106)
col_rig_0070_old_camera_positions.objects.link(ob_empty_107)
col_rig_0070_old_camera_positions.objects.link(ob_empty_108)
col_rig_0070_old_camera_positions.objects.link(ob_empty_109)
col_rig_0070_old_camera_positions.objects.link(ob_empty_110)
col_rig_0070_old_camera_positions.objects.link(ob_empty_111)
col_rig_0070_old_camera_positions.objects.link(ob_empty_112)
col_rig_0070_old_camera_positions.objects.link(ob_empty_113)
col_rig_0070_old_camera_positions.objects.link(ob_empty_172)
col_rig_0070_old_camera_positions.objects.link(ob_empty_035)
col_rig_0070_old_camera_positions.objects.link(ob_empty_682)
col_rig_0070_old_camera_positions.objects.link(ob_empty_683)
col_rig_0070_old_camera_positions.objects.link(ob_empty_684)
col_rig_0070_old_camera_positions.objects.link(ob_empty_685)
col_rig_0070_old_camera_positions.objects.link(ob_empty_686)
col_rig_0070_old_camera_positions.objects.link(ob_empty_687)
col_rig_0070_old_camera_positions.objects.link(ob_cam0070_posn_001)
col_rig_0070_old_camera_positions.objects.link(ob_targ0070_posn)
col_rig_0070_old_camera_positions.objects.link(ob_empty_688)
col_rig_0070_old_camera_positions.objects.link(ob_empty_689)
col_rig_0070_old_camera_positions.objects.link(ob_empty_690)
col_rig_0070_old_camera_positions.objects.link(ob_empty_691)
col_everything_non_rig.objects.link(ob_light)
col_everything_non_rig.objects.link(ob_railings__decking)
col_everything_non_rig.objects.link(ob_pavilion)
col_everything_non_rig.objects.link(ob_towers)
col_everything_non_rig.objects.link(ob_legs_substructure_and_landing_stage)
col_everything_non_rig.objects.link(ob_shelters_huts_shops_kiosks)

# ---- scene / render settings (as saved in the file)
scene.camera = ob_cam0070_under_pav_from_se
scene.frame_start = 1; scene.frame_end = 250; scene.frame_set(1)
scene.render.engine = 'BLENDER_EEVEE_NEXT'
scene.render.image_settings.exr_codec = 'NONE'
scene.render.simplify_subdivision_render = 0
scene.render.simplify_child_particles_render = 0.0
scene.cycles.use_denoising = False
scene.cycles.samples = 128
scene.cycles.sampling_pattern = 'TABULATED_SOBOL'
scene.cycles.use_adaptive_sampling = False
scene.cycles.use_light_tree = False
scene.view_settings.view_transform = 'Filmic'
bpy.context.view_layer.update()

# ---- added for rendering (the .blend has no usable light): sun + grey world if the file has none
light_auto_sun = bpy.data.lights.new('AutoSun', 'SUN')
light_auto_sun.energy = 3.0
light_auto_sun.angle = 0.0523599
ob_auto_sun = bpy.data.objects.new('AutoSun', light_auto_sun)
scene.collection.objects.link(ob_auto_sun)
ob_auto_sun.rotation_euler = (0.872665, 0.174533, 0.523599)
if scene.world is None:
    world_auto = bpy.data.worlds.new('AutoWorld')
    world_auto.color = (0.3, 0.3, 0.3)
    scene.world = world_auto
bpy.context.view_layer.update()
